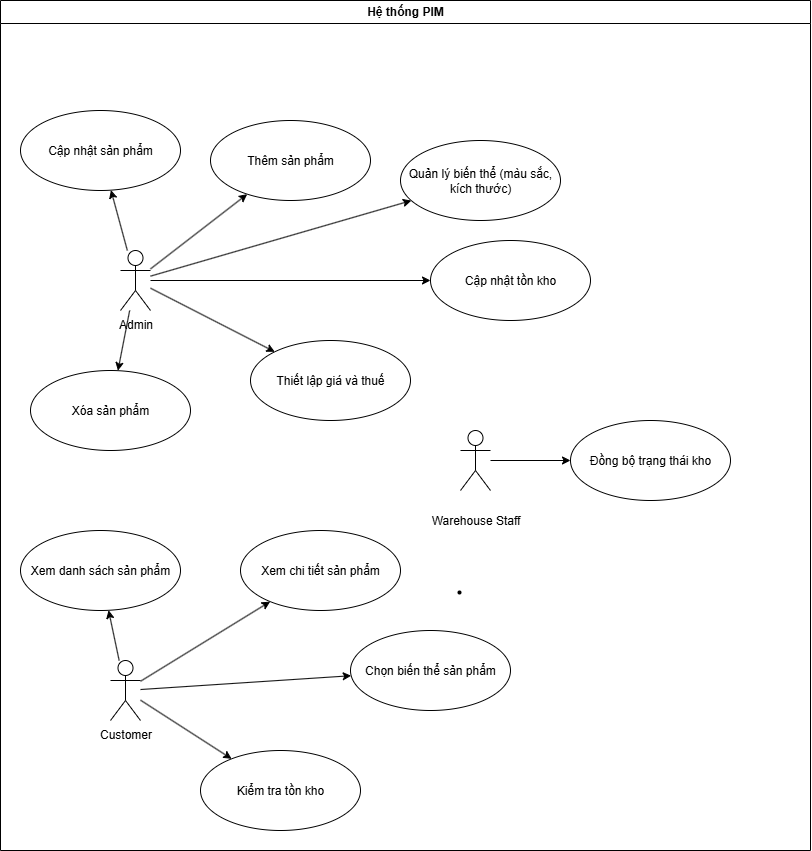

The diagram above was exported from draw.io. Its source (the exported page's mxGraphModel, read from the mxfile embedded in the PNG):
<mxGraphModel dx="1469" dy="873" grid="1" gridSize="10" guides="1" tooltips="1" connect="1" arrows="1" fold="1" page="1" pageScale="1" pageWidth="850" pageHeight="1100" math="0" shadow="0">
  <root>
    <mxCell id="0" />
    <mxCell id="1" parent="0" />
    <mxCell id="AZuAZWXz3-SObXOlRrVk-17" value="Hệ thống PIM" style="swimlane;whiteSpace=wrap;html=1;" vertex="1" parent="1">
      <mxGeometry x="40" y="100" width="810" height="850" as="geometry" />
    </mxCell>
    <mxCell id="AZuAZWXz3-SObXOlRrVk-1" value="Admin&lt;div&gt;&lt;br&gt;&lt;/div&gt;" style="shape=umlActor;verticalLabelPosition=bottom;verticalAlign=top;html=1;outlineConnect=0;" vertex="1" parent="AZuAZWXz3-SObXOlRrVk-17">
      <mxGeometry x="120" y="250" width="30" height="60" as="geometry" />
    </mxCell>
    <mxCell id="AZuAZWXz3-SObXOlRrVk-5" value="Xóa sản phẩm" style="ellipse;whiteSpace=wrap;html=1;" vertex="1" parent="AZuAZWXz3-SObXOlRrVk-17">
      <mxGeometry x="30" y="370" width="160" height="80" as="geometry" />
    </mxCell>
    <mxCell id="AZuAZWXz3-SObXOlRrVk-12" value="" style="endArrow=classic;html=1;rounded=0;" edge="1" parent="AZuAZWXz3-SObXOlRrVk-17" source="AZuAZWXz3-SObXOlRrVk-1" target="AZuAZWXz3-SObXOlRrVk-5">
      <mxGeometry width="50" height="50" relative="1" as="geometry">
        <mxPoint x="528" y="451" as="sourcePoint" />
        <mxPoint x="340" y="340" as="targetPoint" />
      </mxGeometry>
    </mxCell>
    <mxCell id="AZuAZWXz3-SObXOlRrVk-3" value="Thêm sản phẩm" style="ellipse;whiteSpace=wrap;html=1;" vertex="1" parent="AZuAZWXz3-SObXOlRrVk-17">
      <mxGeometry x="210" y="120" width="160" height="80" as="geometry" />
    </mxCell>
    <mxCell id="AZuAZWXz3-SObXOlRrVk-10" value="" style="endArrow=classic;html=1;rounded=0;" edge="1" parent="AZuAZWXz3-SObXOlRrVk-17" source="AZuAZWXz3-SObXOlRrVk-1" target="AZuAZWXz3-SObXOlRrVk-3">
      <mxGeometry width="50" height="50" relative="1" as="geometry">
        <mxPoint x="360" y="310" as="sourcePoint" />
        <mxPoint x="410" y="260" as="targetPoint" />
      </mxGeometry>
    </mxCell>
    <mxCell id="AZuAZWXz3-SObXOlRrVk-8" value="Cập nhật sản phẩm" style="ellipse;whiteSpace=wrap;html=1;" vertex="1" parent="AZuAZWXz3-SObXOlRrVk-17">
      <mxGeometry x="20" y="110" width="160" height="80" as="geometry" />
    </mxCell>
    <mxCell id="AZuAZWXz3-SObXOlRrVk-11" value="" style="endArrow=classic;html=1;rounded=0;" edge="1" parent="AZuAZWXz3-SObXOlRrVk-17" source="AZuAZWXz3-SObXOlRrVk-1" target="AZuAZWXz3-SObXOlRrVk-8">
      <mxGeometry width="50" height="50" relative="1" as="geometry">
        <mxPoint x="558" y="391" as="sourcePoint" />
        <mxPoint x="370" y="280" as="targetPoint" />
      </mxGeometry>
    </mxCell>
    <mxCell id="AZuAZWXz3-SObXOlRrVk-6" value="Quản lý biến thể (màu sắc, kích thước)" style="ellipse;whiteSpace=wrap;html=1;" vertex="1" parent="AZuAZWXz3-SObXOlRrVk-17">
      <mxGeometry x="400" y="140" width="160" height="80" as="geometry" />
    </mxCell>
    <mxCell id="AZuAZWXz3-SObXOlRrVk-15" value="" style="endArrow=classic;html=1;rounded=0;" edge="1" parent="AZuAZWXz3-SObXOlRrVk-17" source="AZuAZWXz3-SObXOlRrVk-1" target="AZuAZWXz3-SObXOlRrVk-6">
      <mxGeometry width="50" height="50" relative="1" as="geometry">
        <mxPoint x="500" y="220" as="sourcePoint" />
        <mxPoint x="690" y="340" as="targetPoint" />
      </mxGeometry>
    </mxCell>
    <mxCell id="AZuAZWXz3-SObXOlRrVk-7" value="Cập nhật tồn kho" style="ellipse;whiteSpace=wrap;html=1;" vertex="1" parent="AZuAZWXz3-SObXOlRrVk-17">
      <mxGeometry x="430" y="240" width="160" height="80" as="geometry" />
    </mxCell>
    <mxCell id="AZuAZWXz3-SObXOlRrVk-14" value="" style="endArrow=classic;html=1;rounded=0;" edge="1" parent="AZuAZWXz3-SObXOlRrVk-17" source="AZuAZWXz3-SObXOlRrVk-1" target="AZuAZWXz3-SObXOlRrVk-7">
      <mxGeometry width="50" height="50" relative="1" as="geometry">
        <mxPoint x="490" y="340" as="sourcePoint" />
        <mxPoint x="680" y="460" as="targetPoint" />
      </mxGeometry>
    </mxCell>
    <mxCell id="AZuAZWXz3-SObXOlRrVk-4" value="Thiết lập giá và thuế" style="ellipse;whiteSpace=wrap;html=1;" vertex="1" parent="AZuAZWXz3-SObXOlRrVk-17">
      <mxGeometry x="250" y="340" width="160" height="80" as="geometry" />
    </mxCell>
    <mxCell id="AZuAZWXz3-SObXOlRrVk-13" value="" style="endArrow=classic;html=1;rounded=0;" edge="1" parent="AZuAZWXz3-SObXOlRrVk-17" source="AZuAZWXz3-SObXOlRrVk-1" target="AZuAZWXz3-SObXOlRrVk-4">
      <mxGeometry width="50" height="50" relative="1" as="geometry">
        <mxPoint x="638" y="501" as="sourcePoint" />
        <mxPoint x="450" y="390" as="targetPoint" />
      </mxGeometry>
    </mxCell>
    <mxCell id="AZuAZWXz3-SObXOlRrVk-18" value="&lt;div&gt;Customer&lt;/div&gt;" style="shape=umlActor;verticalLabelPosition=bottom;verticalAlign=top;html=1;outlineConnect=0;" vertex="1" parent="AZuAZWXz3-SObXOlRrVk-17">
      <mxGeometry x="110" y="660" width="30" height="60" as="geometry" />
    </mxCell>
    <mxCell id="AZuAZWXz3-SObXOlRrVk-20" value="Xem chi tiết sản phẩm" style="ellipse;whiteSpace=wrap;html=1;" vertex="1" parent="AZuAZWXz3-SObXOlRrVk-17">
      <mxGeometry x="240" y="530" width="160" height="80" as="geometry" />
    </mxCell>
    <mxCell id="AZuAZWXz3-SObXOlRrVk-21" value="Chọn biến thể sản phẩm" style="ellipse;whiteSpace=wrap;html=1;" vertex="1" parent="AZuAZWXz3-SObXOlRrVk-17">
      <mxGeometry x="350" y="630" width="160" height="80" as="geometry" />
    </mxCell>
    <mxCell id="AZuAZWXz3-SObXOlRrVk-22" value="Kiểm tra tồn kho" style="ellipse;whiteSpace=wrap;html=1;" vertex="1" parent="AZuAZWXz3-SObXOlRrVk-17">
      <mxGeometry x="200" y="750" width="160" height="80" as="geometry" />
    </mxCell>
    <mxCell id="AZuAZWXz3-SObXOlRrVk-23" value="Xem danh sách sản phẩm" style="ellipse;whiteSpace=wrap;html=1;" vertex="1" parent="AZuAZWXz3-SObXOlRrVk-17">
      <mxGeometry x="20" y="530" width="160" height="80" as="geometry" />
    </mxCell>
    <mxCell id="AZuAZWXz3-SObXOlRrVk-24" value="" style="endArrow=classic;html=1;rounded=0;" edge="1" parent="AZuAZWXz3-SObXOlRrVk-17" source="AZuAZWXz3-SObXOlRrVk-18" target="AZuAZWXz3-SObXOlRrVk-23">
      <mxGeometry width="50" height="50" relative="1" as="geometry">
        <mxPoint x="510" y="480" as="sourcePoint" />
        <mxPoint x="560" y="430" as="targetPoint" />
      </mxGeometry>
    </mxCell>
    <mxCell id="AZuAZWXz3-SObXOlRrVk-25" value="" style="endArrow=classic;html=1;rounded=0;" edge="1" parent="AZuAZWXz3-SObXOlRrVk-17" source="AZuAZWXz3-SObXOlRrVk-18" target="AZuAZWXz3-SObXOlRrVk-20">
      <mxGeometry width="50" height="50" relative="1" as="geometry">
        <mxPoint x="251" y="700" as="sourcePoint" />
        <mxPoint x="240" y="650" as="targetPoint" />
      </mxGeometry>
    </mxCell>
    <mxCell id="AZuAZWXz3-SObXOlRrVk-26" value="" style="endArrow=classic;html=1;rounded=0;" edge="1" parent="AZuAZWXz3-SObXOlRrVk-17" source="AZuAZWXz3-SObXOlRrVk-18" target="AZuAZWXz3-SObXOlRrVk-21">
      <mxGeometry width="50" height="50" relative="1" as="geometry">
        <mxPoint x="281" y="680" as="sourcePoint" />
        <mxPoint x="270" y="630" as="targetPoint" />
      </mxGeometry>
    </mxCell>
    <mxCell id="AZuAZWXz3-SObXOlRrVk-27" value="" style="endArrow=classic;html=1;rounded=0;" edge="1" parent="AZuAZWXz3-SObXOlRrVk-17" source="AZuAZWXz3-SObXOlRrVk-18" target="AZuAZWXz3-SObXOlRrVk-22">
      <mxGeometry width="50" height="50" relative="1" as="geometry">
        <mxPoint x="381" y="720" as="sourcePoint" />
        <mxPoint x="370" y="670" as="targetPoint" />
      </mxGeometry>
    </mxCell>
    <mxCell id="AZuAZWXz3-SObXOlRrVk-28" value="&lt;h4 data-end=&quot;797&quot; data-start=&quot;773&quot;&gt;&lt;span role=&quot;text&quot;&gt;&lt;span style=&quot;font-weight: normal;&quot; data-end=&quot;797&quot; data-start=&quot;778&quot;&gt;Warehouse Staff&lt;/span&gt;&lt;/span&gt;&lt;/h4&gt;&lt;br&gt;&lt;ul data-end=&quot;858&quot; data-start=&quot;798&quot;&gt;&lt;br&gt;&lt;li data-end=&quot;833&quot; data-start=&quot;798&quot; data-section-id=&quot;qg5w1p&quot;&gt;&lt;/li&gt;&lt;/ul&gt;" style="shape=umlActor;verticalLabelPosition=bottom;verticalAlign=top;html=1;outlineConnect=0;" vertex="1" parent="AZuAZWXz3-SObXOlRrVk-17">
      <mxGeometry x="460" y="430" width="30" height="60" as="geometry" />
    </mxCell>
    <mxCell id="AZuAZWXz3-SObXOlRrVk-34" value="Đồng bộ trạng thái kho" style="ellipse;whiteSpace=wrap;html=1;" vertex="1" parent="AZuAZWXz3-SObXOlRrVk-17">
      <mxGeometry x="570" y="420" width="160" height="80" as="geometry" />
    </mxCell>
    <mxCell id="AZuAZWXz3-SObXOlRrVk-37" value="" style="endArrow=classic;html=1;rounded=0;" edge="1" parent="AZuAZWXz3-SObXOlRrVk-17" source="AZuAZWXz3-SObXOlRrVk-28" target="AZuAZWXz3-SObXOlRrVk-34">
      <mxGeometry width="50" height="50" relative="1" as="geometry">
        <mxPoint x="640" y="488" as="sourcePoint" />
        <mxPoint x="731" y="430" as="targetPoint" />
      </mxGeometry>
    </mxCell>
  </root>
</mxGraphModel>